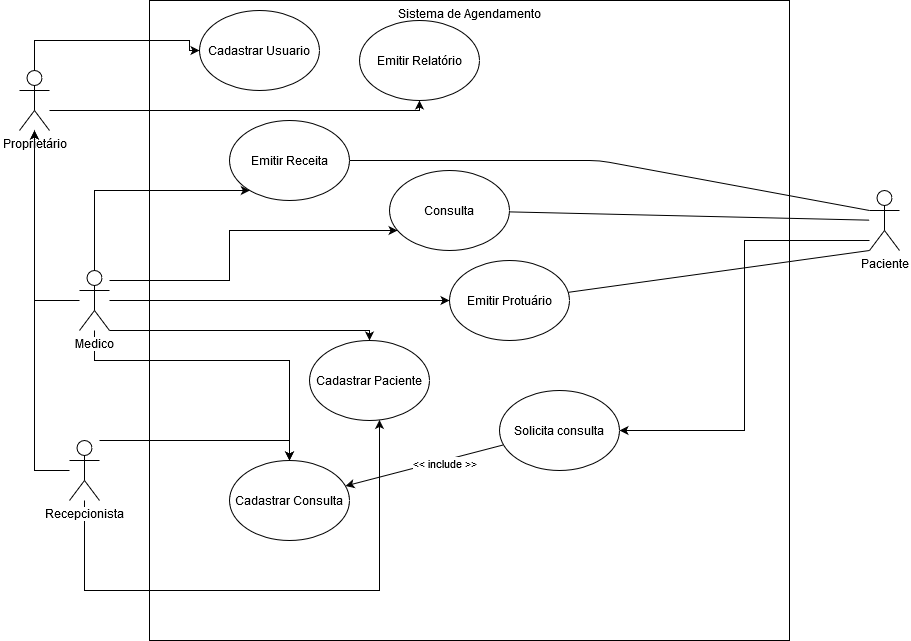

The diagram above was exported from draw.io. Its source (the exported page's mxGraphModel, read from the mxfile embedded in the PNG):
<mxGraphModel dx="1372" dy="693" grid="1" gridSize="10" guides="1" tooltips="1" connect="1" arrows="1" fold="1" page="1" pageScale="1" pageWidth="827" pageHeight="1169" math="0" shadow="0">
  <root>
    <mxCell id="0" />
    <mxCell id="1" parent="0" />
    <mxCell id="7FZy_9W-fO43EiBOvtU9-6" value="Sistema de Agendamento" style="whiteSpace=wrap;html=1;aspect=fixed;verticalAlign=top;" parent="1" vertex="1">
      <mxGeometry x="160" y="30" width="640" height="640" as="geometry" />
    </mxCell>
    <mxCell id="7FZy_9W-fO43EiBOvtU9-3" style="edgeStyle=orthogonalEdgeStyle;rounded=0;orthogonalLoop=1;jettySize=auto;html=1;entryX=0;entryY=0.5;entryDx=0;entryDy=0;" parent="1" source="7FZy_9W-fO43EiBOvtU9-1" target="7FZy_9W-fO43EiBOvtU9-2" edge="1">
      <mxGeometry relative="1" as="geometry">
        <Array as="points">
          <mxPoint x="45" y="70" />
          <mxPoint x="200" y="70" />
          <mxPoint x="200" y="80" />
        </Array>
      </mxGeometry>
    </mxCell>
    <mxCell id="7FZy_9W-fO43EiBOvtU9-5" style="edgeStyle=orthogonalEdgeStyle;rounded=0;orthogonalLoop=1;jettySize=auto;html=1;" parent="1" source="7FZy_9W-fO43EiBOvtU9-1" target="7FZy_9W-fO43EiBOvtU9-4" edge="1">
      <mxGeometry relative="1" as="geometry">
        <Array as="points">
          <mxPoint x="430" y="140" />
        </Array>
      </mxGeometry>
    </mxCell>
    <mxCell id="7FZy_9W-fO43EiBOvtU9-1" value="Proprietário" style="shape=umlActor;verticalLabelPosition=bottom;labelBackgroundColor=#ffffff;verticalAlign=top;html=1;outlineConnect=0;" parent="1" vertex="1">
      <mxGeometry x="30" y="100" width="30" height="60" as="geometry" />
    </mxCell>
    <mxCell id="7FZy_9W-fO43EiBOvtU9-2" value="Cadastrar Usuario" style="ellipse;whiteSpace=wrap;html=1;" parent="1" vertex="1">
      <mxGeometry x="210" y="40" width="120" height="80" as="geometry" />
    </mxCell>
    <mxCell id="7FZy_9W-fO43EiBOvtU9-4" value="Emitir Relatório" style="ellipse;whiteSpace=wrap;html=1;" parent="1" vertex="1">
      <mxGeometry x="370" y="50" width="120" height="80" as="geometry" />
    </mxCell>
    <mxCell id="7FZy_9W-fO43EiBOvtU9-14" style="edgeStyle=orthogonalEdgeStyle;rounded=0;orthogonalLoop=1;jettySize=auto;html=1;" parent="1" source="7FZy_9W-fO43EiBOvtU9-7" target="7FZy_9W-fO43EiBOvtU9-1" edge="1">
      <mxGeometry relative="1" as="geometry">
        <Array as="points">
          <mxPoint x="45" y="330" />
        </Array>
      </mxGeometry>
    </mxCell>
    <mxCell id="7FZy_9W-fO43EiBOvtU9-16" style="edgeStyle=orthogonalEdgeStyle;rounded=0;orthogonalLoop=1;jettySize=auto;html=1;" parent="1" source="7FZy_9W-fO43EiBOvtU9-7" target="7FZy_9W-fO43EiBOvtU9-15" edge="1">
      <mxGeometry relative="1" as="geometry">
        <Array as="points">
          <mxPoint x="105" y="390" />
        </Array>
      </mxGeometry>
    </mxCell>
    <mxCell id="7FZy_9W-fO43EiBOvtU9-22" style="edgeStyle=orthogonalEdgeStyle;rounded=0;orthogonalLoop=1;jettySize=auto;html=1;" parent="1" source="7FZy_9W-fO43EiBOvtU9-7" target="7FZy_9W-fO43EiBOvtU9-21" edge="1">
      <mxGeometry relative="1" as="geometry">
        <Array as="points">
          <mxPoint x="105" y="220" />
        </Array>
      </mxGeometry>
    </mxCell>
    <mxCell id="7FZy_9W-fO43EiBOvtU9-24" style="edgeStyle=orthogonalEdgeStyle;rounded=0;orthogonalLoop=1;jettySize=auto;html=1;" parent="1" source="7FZy_9W-fO43EiBOvtU9-7" target="7FZy_9W-fO43EiBOvtU9-23" edge="1">
      <mxGeometry relative="1" as="geometry">
        <Array as="points" />
      </mxGeometry>
    </mxCell>
    <mxCell id="D_OEnTh8bQ0lhEQKCSXP-1" style="edgeStyle=orthogonalEdgeStyle;rounded=0;orthogonalLoop=1;jettySize=auto;html=1;" parent="1" source="7FZy_9W-fO43EiBOvtU9-7" target="7FZy_9W-fO43EiBOvtU9-19" edge="1">
      <mxGeometry relative="1" as="geometry">
        <Array as="points">
          <mxPoint x="210" y="360" />
          <mxPoint x="210" y="360" />
        </Array>
      </mxGeometry>
    </mxCell>
    <mxCell id="-x9t0-jYe2u-OM6sHovh-10" style="edgeStyle=orthogonalEdgeStyle;rounded=0;orthogonalLoop=1;jettySize=auto;html=1;" edge="1" parent="1" source="7FZy_9W-fO43EiBOvtU9-7" target="-x9t0-jYe2u-OM6sHovh-9">
      <mxGeometry relative="1" as="geometry">
        <Array as="points">
          <mxPoint x="240" y="310" />
          <mxPoint x="240" y="260" />
        </Array>
      </mxGeometry>
    </mxCell>
    <mxCell id="7FZy_9W-fO43EiBOvtU9-7" value="Medico" style="shape=umlActor;verticalLabelPosition=bottom;labelBackgroundColor=#ffffff;verticalAlign=top;html=1;outlineConnect=0;" parent="1" vertex="1">
      <mxGeometry x="90" y="300" width="30" height="60" as="geometry" />
    </mxCell>
    <mxCell id="7FZy_9W-fO43EiBOvtU9-13" style="edgeStyle=orthogonalEdgeStyle;rounded=0;orthogonalLoop=1;jettySize=auto;html=1;" parent="1" source="7FZy_9W-fO43EiBOvtU9-10" target="7FZy_9W-fO43EiBOvtU9-1" edge="1">
      <mxGeometry relative="1" as="geometry">
        <Array as="points">
          <mxPoint x="45" y="500" />
        </Array>
      </mxGeometry>
    </mxCell>
    <mxCell id="7FZy_9W-fO43EiBOvtU9-18" style="edgeStyle=orthogonalEdgeStyle;rounded=0;orthogonalLoop=1;jettySize=auto;html=1;" parent="1" source="7FZy_9W-fO43EiBOvtU9-10" target="7FZy_9W-fO43EiBOvtU9-15" edge="1">
      <mxGeometry relative="1" as="geometry">
        <mxPoint x="120" y="420" as="targetPoint" />
        <Array as="points">
          <mxPoint x="300" y="470" />
        </Array>
      </mxGeometry>
    </mxCell>
    <mxCell id="7FZy_9W-fO43EiBOvtU9-20" style="edgeStyle=orthogonalEdgeStyle;rounded=0;orthogonalLoop=1;jettySize=auto;html=1;" parent="1" source="7FZy_9W-fO43EiBOvtU9-10" target="7FZy_9W-fO43EiBOvtU9-19" edge="1">
      <mxGeometry relative="1" as="geometry">
        <Array as="points">
          <mxPoint x="95" y="620" />
          <mxPoint x="390" y="620" />
        </Array>
      </mxGeometry>
    </mxCell>
    <mxCell id="7FZy_9W-fO43EiBOvtU9-10" value="Recepcionista" style="shape=umlActor;verticalLabelPosition=bottom;labelBackgroundColor=#ffffff;verticalAlign=top;html=1;outlineConnect=0;" parent="1" vertex="1">
      <mxGeometry x="80" y="470" width="30" height="60" as="geometry" />
    </mxCell>
    <mxCell id="7FZy_9W-fO43EiBOvtU9-15" value="Cadastrar Consulta" style="ellipse;whiteSpace=wrap;html=1;" parent="1" vertex="1">
      <mxGeometry x="240" y="490" width="120" height="80" as="geometry" />
    </mxCell>
    <mxCell id="7FZy_9W-fO43EiBOvtU9-19" value="Cadastrar Paciente" style="ellipse;whiteSpace=wrap;html=1;" parent="1" vertex="1">
      <mxGeometry x="320" y="370" width="120" height="80" as="geometry" />
    </mxCell>
    <mxCell id="7FZy_9W-fO43EiBOvtU9-21" value="Emitir Receita" style="ellipse;whiteSpace=wrap;html=1;" parent="1" vertex="1">
      <mxGeometry x="240" y="150" width="120" height="80" as="geometry" />
    </mxCell>
    <mxCell id="7FZy_9W-fO43EiBOvtU9-23" value="Emitir Protuário" style="ellipse;whiteSpace=wrap;html=1;" parent="1" vertex="1">
      <mxGeometry x="460" y="290" width="120" height="80" as="geometry" />
    </mxCell>
    <mxCell id="-x9t0-jYe2u-OM6sHovh-3" style="edgeStyle=orthogonalEdgeStyle;rounded=0;orthogonalLoop=1;jettySize=auto;html=1;entryX=1;entryY=0.5;entryDx=0;entryDy=0;" edge="1" parent="1" source="-x9t0-jYe2u-OM6sHovh-1" target="-x9t0-jYe2u-OM6sHovh-2">
      <mxGeometry relative="1" as="geometry">
        <Array as="points">
          <mxPoint x="755" y="270" />
          <mxPoint x="755" y="460" />
        </Array>
      </mxGeometry>
    </mxCell>
    <mxCell id="-x9t0-jYe2u-OM6sHovh-1" value="Paciente" style="shape=umlActor;verticalLabelPosition=bottom;labelBackgroundColor=#ffffff;verticalAlign=top;html=1;outlineConnect=0;" vertex="1" parent="1">
      <mxGeometry x="880" y="220" width="30" height="60" as="geometry" />
    </mxCell>
    <mxCell id="-x9t0-jYe2u-OM6sHovh-2" value="Solicita consulta" style="ellipse;whiteSpace=wrap;html=1;" vertex="1" parent="1">
      <mxGeometry x="510" y="420" width="120" height="80" as="geometry" />
    </mxCell>
    <mxCell id="-x9t0-jYe2u-OM6sHovh-6" value="" style="endArrow=classic;html=1;" edge="1" parent="1" source="-x9t0-jYe2u-OM6sHovh-2" target="7FZy_9W-fO43EiBOvtU9-15">
      <mxGeometry width="50" height="50" relative="1" as="geometry">
        <mxPoint x="580" y="380" as="sourcePoint" />
        <mxPoint x="630" y="330" as="targetPoint" />
      </mxGeometry>
    </mxCell>
    <mxCell id="-x9t0-jYe2u-OM6sHovh-7" value="&amp;lt;&amp;lt; include &amp;gt;&amp;gt;" style="edgeLabel;html=1;align=center;verticalAlign=middle;resizable=0;points=[];" vertex="1" connectable="0" parent="-x9t0-jYe2u-OM6sHovh-6">
      <mxGeometry x="-0.2432" y="3" relative="1" as="geometry">
        <mxPoint as="offset" />
      </mxGeometry>
    </mxCell>
    <mxCell id="-x9t0-jYe2u-OM6sHovh-9" value="Consulta" style="ellipse;whiteSpace=wrap;html=1;" vertex="1" parent="1">
      <mxGeometry x="400" y="200" width="120" height="80" as="geometry" />
    </mxCell>
    <mxCell id="-x9t0-jYe2u-OM6sHovh-12" value="" style="endArrow=none;html=1;" edge="1" parent="1" source="-x9t0-jYe2u-OM6sHovh-1" target="-x9t0-jYe2u-OM6sHovh-9">
      <mxGeometry width="50" height="50" relative="1" as="geometry">
        <mxPoint x="460" y="320" as="sourcePoint" />
        <mxPoint x="510" y="270" as="targetPoint" />
      </mxGeometry>
    </mxCell>
    <mxCell id="-x9t0-jYe2u-OM6sHovh-13" value="" style="endArrow=none;html=1;exitX=0;exitY=1;exitDx=0;exitDy=0;exitPerimeter=0;" edge="1" parent="1" source="-x9t0-jYe2u-OM6sHovh-1" target="7FZy_9W-fO43EiBOvtU9-23">
      <mxGeometry width="50" height="50" relative="1" as="geometry">
        <mxPoint x="920" y="300" as="sourcePoint" />
        <mxPoint x="580" y="300" as="targetPoint" />
      </mxGeometry>
    </mxCell>
    <mxCell id="-x9t0-jYe2u-OM6sHovh-14" value="" style="endArrow=none;html=1;exitX=0;exitY=0.3333333333333333;exitDx=0;exitDy=0;exitPerimeter=0;" edge="1" parent="1" source="-x9t0-jYe2u-OM6sHovh-1" target="7FZy_9W-fO43EiBOvtU9-21">
      <mxGeometry width="50" height="50" relative="1" as="geometry">
        <mxPoint x="870.04" y="199.99517241379314" as="sourcePoint" />
        <mxPoint x="510.0043599612198" y="191.71849103359133" as="targetPoint" />
        <Array as="points">
          <mxPoint x="610" y="190" />
        </Array>
      </mxGeometry>
    </mxCell>
  </root>
</mxGraphModel>